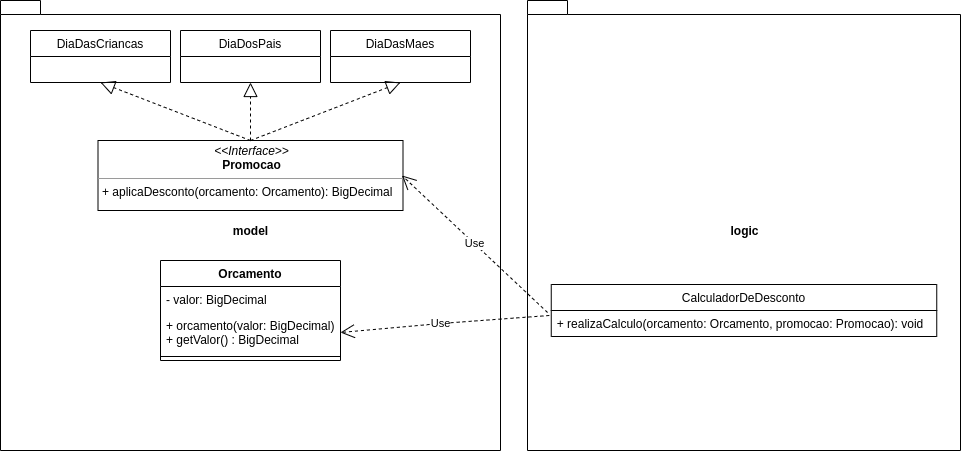

The diagram above was exported from draw.io. Its source (the exported page's mxGraphModel, read from the mxfile embedded in the PNG):
<mxGraphModel dx="798" dy="445" grid="1" gridSize="10" guides="1" tooltips="1" connect="1" arrows="1" fold="1" page="1" pageScale="1" pageWidth="827" pageHeight="1169" math="0" shadow="0">
  <root>
    <mxCell id="0" />
    <mxCell id="1" parent="0" />
    <mxCell id="ptpht9ZSTmhCVrvs9yRL-5" value="model" style="shape=folder;fontStyle=1;spacingTop=10;tabWidth=40;tabHeight=14;tabPosition=left;html=1;" vertex="1" parent="1">
      <mxGeometry x="40" y="180" width="500" height="450" as="geometry" />
    </mxCell>
    <mxCell id="ptpht9ZSTmhCVrvs9yRL-12" value="&lt;p style=&quot;margin: 0px ; margin-top: 4px ; text-align: center&quot;&gt;&lt;i&gt;&amp;lt;&amp;lt;Interface&amp;gt;&amp;gt;&lt;/i&gt;&lt;br&gt;&lt;b&gt;Promocao&lt;/b&gt;&lt;/p&gt;&lt;hr size=&quot;1&quot;&gt;&lt;p style=&quot;margin: 0px ; margin-left: 4px&quot;&gt;+ aplicaDesconto(orcamento: Orcamento): BigDecimal&lt;/p&gt;&lt;p style=&quot;margin: 0px ; margin-left: 4px&quot;&gt;&lt;br&gt;&lt;br&gt;&lt;/p&gt;" style="verticalAlign=top;align=left;overflow=fill;fontSize=12;fontFamily=Helvetica;html=1;" vertex="1" parent="1">
      <mxGeometry x="137.5" y="320" width="305" height="70" as="geometry" />
    </mxCell>
    <mxCell id="ptpht9ZSTmhCVrvs9yRL-13" value="DiaDasCriancas" style="swimlane;fontStyle=0;childLayout=stackLayout;horizontal=1;startSize=26;fillColor=none;horizontalStack=0;resizeParent=1;resizeParentMax=0;resizeLast=0;collapsible=1;marginBottom=0;" vertex="1" parent="1">
      <mxGeometry x="70" y="210" width="140" height="52" as="geometry" />
    </mxCell>
    <mxCell id="ptpht9ZSTmhCVrvs9yRL-17" value="DiaDosPais" style="swimlane;fontStyle=0;childLayout=stackLayout;horizontal=1;startSize=26;fillColor=none;horizontalStack=0;resizeParent=1;resizeParentMax=0;resizeLast=0;collapsible=1;marginBottom=0;" vertex="1" parent="1">
      <mxGeometry x="220" y="210" width="140" height="52" as="geometry" />
    </mxCell>
    <mxCell id="ptpht9ZSTmhCVrvs9yRL-21" value="DiaDasMaes" style="swimlane;fontStyle=0;childLayout=stackLayout;horizontal=1;startSize=26;fillColor=none;horizontalStack=0;resizeParent=1;resizeParentMax=0;resizeLast=0;collapsible=1;marginBottom=0;" vertex="1" parent="1">
      <mxGeometry x="370" y="210" width="140" height="52" as="geometry" />
    </mxCell>
    <mxCell id="ptpht9ZSTmhCVrvs9yRL-25" value="" style="endArrow=block;dashed=1;endFill=0;endSize=12;html=1;entryX=0.5;entryY=1;entryDx=0;entryDy=0;exitX=0.5;exitY=0;exitDx=0;exitDy=0;" edge="1" parent="1" source="ptpht9ZSTmhCVrvs9yRL-12" target="ptpht9ZSTmhCVrvs9yRL-13">
      <mxGeometry width="160" relative="1" as="geometry">
        <mxPoint x="230" y="330" as="sourcePoint" />
        <mxPoint x="390" y="330" as="targetPoint" />
      </mxGeometry>
    </mxCell>
    <mxCell id="ptpht9ZSTmhCVrvs9yRL-26" value="" style="endArrow=block;dashed=1;endFill=0;endSize=12;html=1;entryX=0.5;entryY=1;entryDx=0;entryDy=0;exitX=0.5;exitY=0;exitDx=0;exitDy=0;" edge="1" parent="1" source="ptpht9ZSTmhCVrvs9yRL-12" target="ptpht9ZSTmhCVrvs9yRL-17">
      <mxGeometry width="160" relative="1" as="geometry">
        <mxPoint x="300" y="340" as="sourcePoint" />
        <mxPoint x="460" y="340" as="targetPoint" />
      </mxGeometry>
    </mxCell>
    <mxCell id="ptpht9ZSTmhCVrvs9yRL-27" value="" style="endArrow=block;dashed=1;endFill=0;endSize=12;html=1;entryX=0.5;entryY=1;entryDx=0;entryDy=0;exitX=0.5;exitY=0;exitDx=0;exitDy=0;" edge="1" parent="1" source="ptpht9ZSTmhCVrvs9yRL-12" target="ptpht9ZSTmhCVrvs9yRL-21">
      <mxGeometry width="160" relative="1" as="geometry">
        <mxPoint x="330" y="410" as="sourcePoint" />
        <mxPoint x="490" y="410" as="targetPoint" />
      </mxGeometry>
    </mxCell>
    <mxCell id="ptpht9ZSTmhCVrvs9yRL-6" value="Orcamento" style="swimlane;fontStyle=1;align=center;verticalAlign=top;childLayout=stackLayout;horizontal=1;startSize=26;horizontalStack=0;resizeParent=1;resizeParentMax=0;resizeLast=0;collapsible=1;marginBottom=0;" vertex="1" parent="1">
      <mxGeometry x="200" y="440" width="180" height="100" as="geometry" />
    </mxCell>
    <mxCell id="ptpht9ZSTmhCVrvs9yRL-7" value="- valor: BigDecimal" style="text;strokeColor=none;fillColor=none;align=left;verticalAlign=top;spacingLeft=4;spacingRight=4;overflow=hidden;rotatable=0;points=[[0,0.5],[1,0.5]];portConstraint=eastwest;" vertex="1" parent="ptpht9ZSTmhCVrvs9yRL-6">
      <mxGeometry y="26" width="180" height="26" as="geometry" />
    </mxCell>
    <mxCell id="ptpht9ZSTmhCVrvs9yRL-9" value="+ orcamento(valor: BigDecimal) &#10;+ getValor() : BigDecimal" style="text;strokeColor=none;fillColor=none;align=left;verticalAlign=top;spacingLeft=4;spacingRight=4;overflow=hidden;rotatable=0;points=[[0,0.5],[1,0.5]];portConstraint=eastwest;" vertex="1" parent="ptpht9ZSTmhCVrvs9yRL-6">
      <mxGeometry y="52" width="180" height="40" as="geometry" />
    </mxCell>
    <mxCell id="ptpht9ZSTmhCVrvs9yRL-8" value="" style="line;strokeWidth=1;fillColor=none;align=left;verticalAlign=middle;spacingTop=-1;spacingLeft=3;spacingRight=3;rotatable=0;labelPosition=right;points=[];portConstraint=eastwest;" vertex="1" parent="ptpht9ZSTmhCVrvs9yRL-6">
      <mxGeometry y="92" width="180" height="8" as="geometry" />
    </mxCell>
    <mxCell id="ptpht9ZSTmhCVrvs9yRL-28" value="logic" style="shape=folder;fontStyle=1;spacingTop=10;tabWidth=40;tabHeight=14;tabPosition=left;html=1;" vertex="1" parent="1">
      <mxGeometry x="567" y="180" width="433" height="450" as="geometry" />
    </mxCell>
    <mxCell id="ptpht9ZSTmhCVrvs9yRL-29" value="CalculadorDeDesconto" style="swimlane;fontStyle=0;childLayout=stackLayout;horizontal=1;startSize=26;fillColor=none;horizontalStack=0;resizeParent=1;resizeParentMax=0;resizeLast=0;collapsible=1;marginBottom=0;" vertex="1" parent="1">
      <mxGeometry x="590.75" y="464" width="385.5" height="52" as="geometry" />
    </mxCell>
    <mxCell id="ptpht9ZSTmhCVrvs9yRL-30" value="+ realizaCalculo(orcamento: Orcamento, promocao: Promocao): void&#10;" style="text;strokeColor=none;fillColor=none;align=left;verticalAlign=top;spacingLeft=4;spacingRight=4;overflow=hidden;rotatable=0;points=[[0,0.5],[1,0.5]];portConstraint=eastwest;" vertex="1" parent="ptpht9ZSTmhCVrvs9yRL-29">
      <mxGeometry y="26" width="385.5" height="26" as="geometry" />
    </mxCell>
    <mxCell id="ptpht9ZSTmhCVrvs9yRL-33" value="Use" style="endArrow=open;endSize=12;dashed=1;html=1;exitX=-0.005;exitY=0.192;exitDx=0;exitDy=0;exitPerimeter=0;entryX=1;entryY=0.5;entryDx=0;entryDy=0;" edge="1" parent="1" source="ptpht9ZSTmhCVrvs9yRL-30" target="ptpht9ZSTmhCVrvs9yRL-9">
      <mxGeometry x="0.0416" width="160" relative="1" as="geometry">
        <mxPoint x="430" y="410" as="sourcePoint" />
        <mxPoint x="590" y="410" as="targetPoint" />
        <Array as="points">
          <mxPoint x="480" y="503" />
        </Array>
        <mxPoint as="offset" />
      </mxGeometry>
    </mxCell>
    <mxCell id="ptpht9ZSTmhCVrvs9yRL-34" value="Use" style="endArrow=open;endSize=12;dashed=1;html=1;exitX=-0.007;exitY=0.077;exitDx=0;exitDy=0;entryX=1;entryY=0.5;entryDx=0;entryDy=0;exitPerimeter=0;" edge="1" parent="1">
      <mxGeometry width="160" relative="1" as="geometry">
        <mxPoint x="587.0515" y="492.00199999999995" as="sourcePoint" />
        <mxPoint x="441.5" y="355" as="targetPoint" />
      </mxGeometry>
    </mxCell>
  </root>
</mxGraphModel>